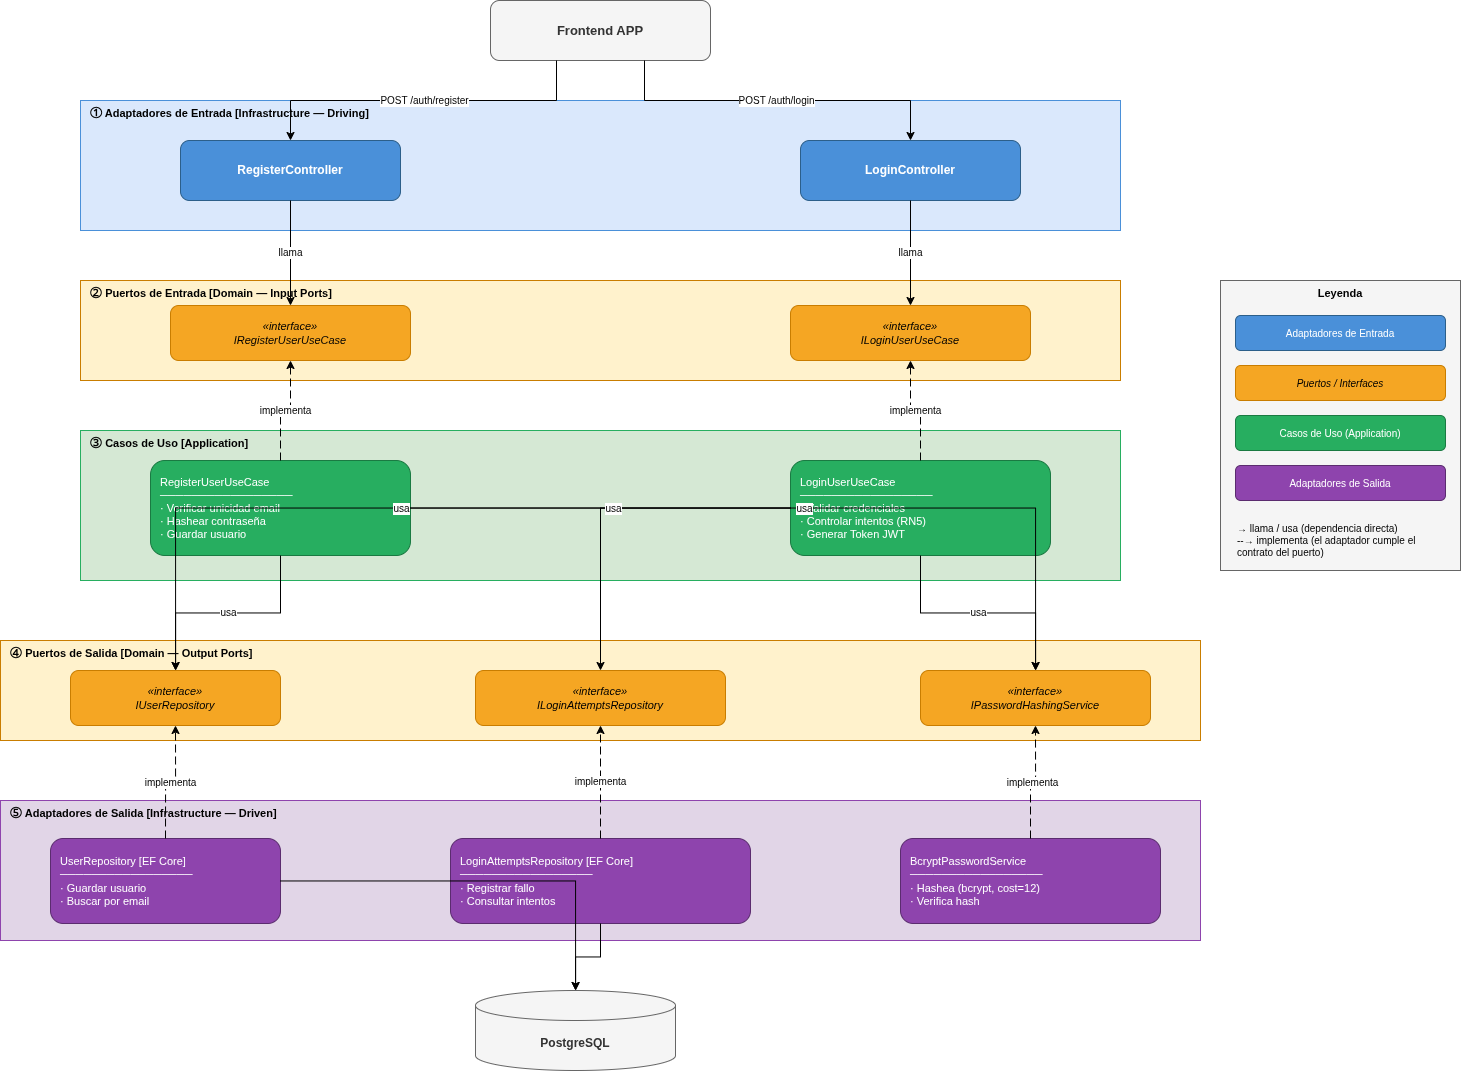

The diagram above was exported from draw.io. Its source (the exported page's mxGraphModel, read from the mxfile embedded in the PNG):
<mxGraphModel dx="1222" dy="740" grid="1" gridSize="10" guides="1" tooltips="1" connect="1" arrows="1" fold="1" page="1" pageScale="1" pageWidth="1654" pageHeight="1169" math="0" shadow="0">
  <root>
    <mxCell id="0" />
    <mxCell id="1" parent="0" />
    <mxCell id="2" parent="1" style="rounded=1;whiteSpace=wrap;html=1;fillColor=#f5f5f5;strokeColor=#666666;fontColor=#333333;fontStyle=1;fontSize=13;" value="Frontend APP" vertex="1">
      <mxGeometry height="60" width="220" x="570" y="20" as="geometry" />
    </mxCell>
    <mxCell id="3" parent="1" style="rounded=0;whiteSpace=wrap;html=1;fillColor=#dae8fc;strokeColor=#4a90d9;fontStyle=1;fontSize=11;verticalAlign=top;align=left;spacingLeft=8;" value="① Adaptadores de Entrada  [Infrastructure — Driving]" vertex="1">
      <mxGeometry height="130" width="1040" x="160" y="120" as="geometry" />
    </mxCell>
    <mxCell id="4" parent="1" style="rounded=1;whiteSpace=wrap;html=1;fillColor=#4a90d9;fontColor=#ffffff;strokeColor=#2c5f8a;fontStyle=1;fontSize=12;" value="RegisterController" vertex="1">
      <mxGeometry height="60" width="220" x="260" y="160" as="geometry" />
    </mxCell>
    <mxCell id="5" parent="1" style="rounded=1;whiteSpace=wrap;html=1;fillColor=#4a90d9;fontColor=#ffffff;strokeColor=#2c5f8a;fontStyle=1;fontSize=12;" value="LoginController" vertex="1">
      <mxGeometry height="60" width="220" x="880" y="160" as="geometry" />
    </mxCell>
    <mxCell id="6" parent="1" style="rounded=0;whiteSpace=wrap;html=1;fillColor=#fff2cc;strokeColor=#c97d00;fontStyle=1;fontSize=11;verticalAlign=top;align=left;spacingLeft=8;" value="② Puertos de Entrada  [Domain — Input Ports]" vertex="1">
      <mxGeometry height="100" width="1040" x="160" y="300" as="geometry" />
    </mxCell>
    <mxCell id="7" parent="1" style="rounded=1;whiteSpace=wrap;html=1;fillColor=#f5a623;fontColor=#000000;strokeColor=#c97d00;fontStyle=2;fontSize=11;" value="«interface»&#10;IRegisterUserUseCase" vertex="1">
      <mxGeometry height="55" width="240" x="250" y="325" as="geometry" />
    </mxCell>
    <mxCell id="8" parent="1" style="rounded=1;whiteSpace=wrap;html=1;fillColor=#f5a623;fontColor=#000000;strokeColor=#c97d00;fontStyle=2;fontSize=11;" value="«interface»&#10;ILoginUserUseCase" vertex="1">
      <mxGeometry height="55" width="240" x="870" y="325" as="geometry" />
    </mxCell>
    <mxCell id="9" parent="1" style="rounded=0;whiteSpace=wrap;html=1;fillColor=#d5e8d4;strokeColor=#27ae60;fontStyle=1;fontSize=11;verticalAlign=top;align=left;spacingLeft=8;" value="③ Casos de Uso  [Application]" vertex="1">
      <mxGeometry height="150" width="1040" x="160" y="450" as="geometry" />
    </mxCell>
    <mxCell id="10" parent="1" style="rounded=1;whiteSpace=wrap;html=1;fillColor=#27ae60;fontColor=#ffffff;strokeColor=#1a7a42;fontSize=11;align=left;spacingLeft=8;" value="RegisterUserUseCase&#10;─────────────────&#10;· Verificar unicidad email&#10;· Hashear contraseña&#10;· Guardar usuario" vertex="1">
      <mxGeometry height="95" width="260" x="230" y="480" as="geometry" />
    </mxCell>
    <mxCell id="11" parent="1" style="rounded=1;whiteSpace=wrap;html=1;fillColor=#27ae60;fontColor=#ffffff;strokeColor=#1a7a42;fontSize=11;align=left;spacingLeft=8;" value="LoginUserUseCase&#10;─────────────────&#10;· Validar credenciales&#10;· Controlar intentos (RN5)&#10;· Generar Token JWT" vertex="1">
      <mxGeometry height="95" width="260" x="870" y="480" as="geometry" />
    </mxCell>
    <mxCell id="12" parent="1" style="rounded=0;whiteSpace=wrap;html=1;fillColor=#fff2cc;strokeColor=#c97d00;fontStyle=1;fontSize=11;verticalAlign=top;align=left;spacingLeft=8;" value="④ Puertos de Salida  [Domain — Output Ports]" vertex="1">
      <mxGeometry height="100" width="1200" x="80" y="660" as="geometry" />
    </mxCell>
    <mxCell id="13" parent="1" style="rounded=1;whiteSpace=wrap;html=1;fillColor=#f5a623;fontColor=#000000;strokeColor=#c97d00;fontStyle=2;fontSize=11;" value="«interface»&#10;IUserRepository" vertex="1">
      <mxGeometry height="55" width="210" x="150" y="690" as="geometry" />
    </mxCell>
    <mxCell id="14" parent="1" style="rounded=1;whiteSpace=wrap;html=1;fillColor=#f5a623;fontColor=#000000;strokeColor=#c97d00;fontStyle=2;fontSize=11;" value="«interface»&#10;ILoginAttemptsRepository" vertex="1">
      <mxGeometry height="55" width="250" x="555" y="690" as="geometry" />
    </mxCell>
    <mxCell id="15" parent="1" style="rounded=1;whiteSpace=wrap;html=1;fillColor=#f5a623;fontColor=#000000;strokeColor=#c97d00;fontStyle=2;fontSize=11;" value="«interface»&#10;IPasswordHashingService" vertex="1">
      <mxGeometry height="55" width="230" x="1000" y="690" as="geometry" />
    </mxCell>
    <mxCell id="16" parent="1" style="rounded=0;whiteSpace=wrap;html=1;fillColor=#e1d5e7;strokeColor=#8e44ad;fontStyle=1;fontSize=11;verticalAlign=top;align=left;spacingLeft=8;" value="⑤ Adaptadores de Salida  [Infrastructure — Driven]" vertex="1">
      <mxGeometry height="140" width="1200" x="80" y="820" as="geometry" />
    </mxCell>
    <mxCell id="17" parent="1" style="rounded=1;whiteSpace=wrap;html=1;fillColor=#8e44ad;fontColor=#ffffff;strokeColor=#5b2c6f;fontSize=11;align=left;spacingLeft=8;" value="UserRepository  [EF Core]&#10;─────────────────&#10;· Guardar usuario&#10;· Buscar por email" vertex="1">
      <mxGeometry height="85" width="230" x="130" y="858" as="geometry" />
    </mxCell>
    <mxCell id="18" parent="1" style="rounded=1;whiteSpace=wrap;html=1;fillColor=#8e44ad;fontColor=#ffffff;strokeColor=#5b2c6f;fontSize=11;align=left;spacingLeft=8;" value="LoginAttemptsRepository  [EF Core]&#10;─────────────────&#10;· Registrar fallo&#10;· Consultar intentos" vertex="1">
      <mxGeometry height="85" width="300" x="530" y="858" as="geometry" />
    </mxCell>
    <mxCell id="19" parent="1" style="rounded=1;whiteSpace=wrap;html=1;fillColor=#8e44ad;fontColor=#ffffff;strokeColor=#5b2c6f;fontSize=11;align=left;spacingLeft=8;" value="BcryptPasswordService&#10;─────────────────&#10;· Hashea (bcrypt, cost=12)&#10;· Verifica hash" vertex="1">
      <mxGeometry height="85" width="260" x="980" y="858" as="geometry" />
    </mxCell>
    <mxCell id="20" parent="1" style="shape=cylinder3;whiteSpace=wrap;html=1;boundedLbl=1;backgroundOutline=1;size=15;fillColor=#f5f5f5;strokeColor=#666666;fontColor=#333333;fontStyle=1;fontSize=12;" value="PostgreSQL" vertex="1">
      <mxGeometry height="80" width="200" x="555" y="1010" as="geometry" />
    </mxCell>
    <mxCell id="50" parent="1" style="rounded=0;whiteSpace=wrap;html=1;fillColor=#f5f5f5;strokeColor=#666;fontStyle=1;fontSize=11;verticalAlign=top;" value="Leyenda" vertex="1">
      <mxGeometry height="290" width="240" x="1300" y="300" as="geometry" />
    </mxCell>
    <mxCell id="51" parent="1" style="rounded=1;whiteSpace=wrap;html=1;fillColor=#4a90d9;fontColor=#ffffff;strokeColor=#2c5f8a;fontSize=10;" value="Adaptadores de Entrada" vertex="1">
      <mxGeometry height="35" width="210" x="1315" y="335" as="geometry" />
    </mxCell>
    <mxCell id="52" parent="1" style="rounded=1;whiteSpace=wrap;html=1;fillColor=#f5a623;fontColor=#000000;strokeColor=#c97d00;fontStyle=2;fontSize=10;" value="Puertos / Interfaces" vertex="1">
      <mxGeometry height="35" width="210" x="1315" y="385" as="geometry" />
    </mxCell>
    <mxCell id="53" parent="1" style="rounded=1;whiteSpace=wrap;html=1;fillColor=#27ae60;fontColor=#ffffff;strokeColor=#1a7a42;fontSize=10;" value="Casos de Uso (Application)" vertex="1">
      <mxGeometry height="35" width="210" x="1315" y="435" as="geometry" />
    </mxCell>
    <mxCell id="54" parent="1" style="rounded=1;whiteSpace=wrap;html=1;fillColor=#8e44ad;fontColor=#ffffff;strokeColor=#5b2c6f;fontSize=10;" value="Adaptadores de Salida" vertex="1">
      <mxGeometry height="35" width="210" x="1315" y="485" as="geometry" />
    </mxCell>
    <mxCell id="55" parent="1" style="rounded=0;whiteSpace=wrap;html=1;fillColor=none;strokeColor=none;fontSize=10;align=left;" value="→  llama / usa (dependencia directa)&#10;--→  implementa (el adaptador cumple el contrato del puerto)" vertex="1">
      <mxGeometry height="50" width="210" x="1315" y="535" as="geometry" />
    </mxCell>
    <mxCell id="21" edge="1" parent="1" source="2" style="edgeStyle=orthogonalEdgeStyle;rounded=0;html=1;fontSize=10;exitX=0.3;exitY=1;exitDx=0;exitDy=0;entryX=0.5;entryY=0;entryDx=0;entryDy=0;" target="4" value="POST /auth/register">
      <mxGeometry relative="1" as="geometry" />
    </mxCell>
    <mxCell id="22" edge="1" parent="1" source="2" style="edgeStyle=orthogonalEdgeStyle;rounded=0;html=1;fontSize=10;exitX=0.7;exitY=1;exitDx=0;exitDy=0;entryX=0.5;entryY=0;entryDx=0;entryDy=0;" target="5" value="POST /auth/login">
      <mxGeometry relative="1" as="geometry" />
    </mxCell>
    <mxCell id="23" edge="1" parent="1" source="4" style="edgeStyle=orthogonalEdgeStyle;rounded=0;html=1;fontSize=10;" target="7" value="llama">
      <mxGeometry relative="1" as="geometry" />
    </mxCell>
    <mxCell id="24" edge="1" parent="1" source="5" style="edgeStyle=orthogonalEdgeStyle;rounded=0;html=1;fontSize=10;" target="8" value="llama">
      <mxGeometry relative="1" as="geometry" />
    </mxCell>
    <mxCell id="25" edge="1" parent="1" source="10" style="edgeStyle=orthogonalEdgeStyle;rounded=0;html=1;dashed=1;dashPattern=8 4;fontSize=10;exitX=0.5;exitY=0;exitDx=0;exitDy=0;entryX=0.5;entryY=1;entryDx=0;entryDy=0;" target="7" value="implementa">
      <mxGeometry relative="1" as="geometry" />
    </mxCell>
    <mxCell id="26" edge="1" parent="1" source="11" style="edgeStyle=orthogonalEdgeStyle;rounded=0;html=1;dashed=1;dashPattern=8 4;fontSize=10;exitX=0.5;exitY=0;exitDx=0;exitDy=0;entryX=0.5;entryY=1;entryDx=0;entryDy=0;" target="8" value="implementa">
      <mxGeometry relative="1" as="geometry" />
    </mxCell>
    <mxCell id="27" edge="1" parent="1" source="10" style="edgeStyle=orthogonalEdgeStyle;rounded=0;html=1;fontSize=10;" target="13" value="usa">
      <mxGeometry relative="1" as="geometry" />
    </mxCell>
    <mxCell id="28" edge="1" parent="1" source="10" style="edgeStyle=orthogonalEdgeStyle;rounded=0;html=1;fontSize=10;" target="15" value="usa">
      <mxGeometry relative="1" as="geometry" />
    </mxCell>
    <mxCell id="29" edge="1" parent="1" source="11" style="edgeStyle=orthogonalEdgeStyle;rounded=0;html=1;fontSize=10;" target="13" value="usa">
      <mxGeometry relative="1" as="geometry" />
    </mxCell>
    <mxCell id="30" edge="1" parent="1" source="11" style="edgeStyle=orthogonalEdgeStyle;rounded=0;html=1;fontSize=10;" target="14" value="usa">
      <mxGeometry relative="1" as="geometry" />
    </mxCell>
    <mxCell id="31" edge="1" parent="1" source="11" style="edgeStyle=orthogonalEdgeStyle;rounded=0;html=1;fontSize=10;" target="15" value="usa">
      <mxGeometry relative="1" as="geometry" />
    </mxCell>
    <mxCell id="32" edge="1" parent="1" source="17" style="edgeStyle=orthogonalEdgeStyle;rounded=0;html=1;dashed=1;dashPattern=8 4;fontSize=10;exitX=0.5;exitY=0;exitDx=0;exitDy=0;entryX=0.5;entryY=1;entryDx=0;entryDy=0;" target="13" value="implementa">
      <mxGeometry relative="1" as="geometry" />
    </mxCell>
    <mxCell id="33" edge="1" parent="1" source="18" style="edgeStyle=orthogonalEdgeStyle;rounded=0;html=1;dashed=1;dashPattern=8 4;fontSize=10;exitX=0.5;exitY=0;exitDx=0;exitDy=0;entryX=0.5;entryY=1;entryDx=0;entryDy=0;" target="14" value="implementa">
      <mxGeometry relative="1" as="geometry" />
    </mxCell>
    <mxCell id="34" edge="1" parent="1" source="19" style="edgeStyle=orthogonalEdgeStyle;rounded=0;html=1;dashed=1;dashPattern=8 4;fontSize=10;exitX=0.5;exitY=0;exitDx=0;exitDy=0;entryX=0.5;entryY=1;entryDx=0;entryDy=0;" target="15" value="implementa">
      <mxGeometry relative="1" as="geometry" />
    </mxCell>
    <mxCell id="35" edge="1" parent="1" source="17" style="edgeStyle=orthogonalEdgeStyle;rounded=0;html=1;" target="20" value="">
      <mxGeometry relative="1" as="geometry" />
    </mxCell>
    <mxCell id="36" edge="1" parent="1" source="18" style="edgeStyle=orthogonalEdgeStyle;rounded=0;html=1;" target="20" value="">
      <mxGeometry relative="1" as="geometry" />
    </mxCell>
  </root>
</mxGraphModel>